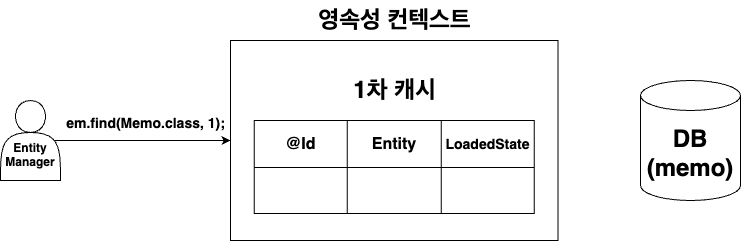

The diagram above was exported from draw.io. Its source (the exported page's mxGraphModel, read from the mxfile embedded in the PNG):
<mxGraphModel dx="618" dy="827" grid="1" gridSize="10" guides="1" tooltips="1" connect="1" arrows="1" fold="1" page="1" pageScale="1" pageWidth="827" pageHeight="1169" math="0" shadow="0">
  <root>
    <mxCell id="0" />
    <mxCell id="1" parent="0" />
    <mxCell id="1xlyJLYFMKC8rkHW86Le-13" value="" style="rounded=0;whiteSpace=wrap;html=1;" vertex="1" parent="1">
      <mxGeometry x="260" y="670" width="327.5" height="200" as="geometry" />
    </mxCell>
    <mxCell id="1xlyJLYFMKC8rkHW86Le-14" value="영속성 컨텍스트" style="text;strokeColor=none;fillColor=none;html=1;fontSize=24;fontStyle=1;verticalAlign=middle;align=center;" vertex="1" parent="1">
      <mxGeometry x="371.25" y="630" width="105" height="40" as="geometry" />
    </mxCell>
    <mxCell id="1xlyJLYFMKC8rkHW86Le-28" value="" style="shape=table;startSize=0;container=1;collapsible=0;childLayout=tableLayout;fontSize=16;" vertex="1" parent="1">
      <mxGeometry x="283.75" y="750" width="280" height="93" as="geometry" />
    </mxCell>
    <mxCell id="1xlyJLYFMKC8rkHW86Le-29" value="" style="shape=tableRow;horizontal=0;startSize=0;swimlaneHead=0;swimlaneBody=0;strokeColor=inherit;top=0;left=0;bottom=0;right=0;collapsible=0;dropTarget=0;fillColor=none;points=[[0,0.5],[1,0.5]];portConstraint=eastwest;fontSize=16;" vertex="1" parent="1xlyJLYFMKC8rkHW86Le-28">
      <mxGeometry width="280" height="47" as="geometry" />
    </mxCell>
    <mxCell id="1xlyJLYFMKC8rkHW86Le-30" value="&lt;b&gt;@Id&lt;/b&gt;" style="shape=partialRectangle;html=1;whiteSpace=wrap;connectable=0;strokeColor=inherit;overflow=hidden;fillColor=none;top=0;left=0;bottom=0;right=0;pointerEvents=1;fontSize=16;" vertex="1" parent="1xlyJLYFMKC8rkHW86Le-29">
      <mxGeometry width="93" height="47" as="geometry">
        <mxRectangle width="93" height="47" as="alternateBounds" />
      </mxGeometry>
    </mxCell>
    <mxCell id="1xlyJLYFMKC8rkHW86Le-31" value="&lt;b&gt;Entity&lt;/b&gt;" style="shape=partialRectangle;html=1;whiteSpace=wrap;connectable=0;strokeColor=inherit;overflow=hidden;fillColor=none;top=0;left=0;bottom=0;right=0;pointerEvents=1;fontSize=16;" vertex="1" parent="1xlyJLYFMKC8rkHW86Le-29">
      <mxGeometry x="93" width="94" height="47" as="geometry">
        <mxRectangle width="94" height="47" as="alternateBounds" />
      </mxGeometry>
    </mxCell>
    <mxCell id="1xlyJLYFMKC8rkHW86Le-32" value="&lt;font style=&quot;font-size: 14px;&quot;&gt;&lt;b&gt;LoadedState&lt;/b&gt;&lt;/font&gt;" style="shape=partialRectangle;html=1;whiteSpace=wrap;connectable=0;strokeColor=inherit;overflow=hidden;fillColor=none;top=0;left=0;bottom=0;right=0;pointerEvents=1;fontSize=16;" vertex="1" parent="1xlyJLYFMKC8rkHW86Le-29">
      <mxGeometry x="187" width="93" height="47" as="geometry">
        <mxRectangle width="93" height="47" as="alternateBounds" />
      </mxGeometry>
    </mxCell>
    <mxCell id="1xlyJLYFMKC8rkHW86Le-33" value="" style="shape=tableRow;horizontal=0;startSize=0;swimlaneHead=0;swimlaneBody=0;strokeColor=inherit;top=0;left=0;bottom=0;right=0;collapsible=0;dropTarget=0;fillColor=none;points=[[0,0.5],[1,0.5]];portConstraint=eastwest;fontSize=16;" vertex="1" parent="1xlyJLYFMKC8rkHW86Le-28">
      <mxGeometry y="47" width="280" height="46" as="geometry" />
    </mxCell>
    <mxCell id="1xlyJLYFMKC8rkHW86Le-34" value="" style="shape=partialRectangle;html=1;whiteSpace=wrap;connectable=0;strokeColor=inherit;overflow=hidden;fillColor=none;top=0;left=0;bottom=0;right=0;pointerEvents=1;fontSize=16;" vertex="1" parent="1xlyJLYFMKC8rkHW86Le-33">
      <mxGeometry width="93" height="46" as="geometry">
        <mxRectangle width="93" height="46" as="alternateBounds" />
      </mxGeometry>
    </mxCell>
    <mxCell id="1xlyJLYFMKC8rkHW86Le-35" value="" style="shape=partialRectangle;html=1;whiteSpace=wrap;connectable=0;strokeColor=inherit;overflow=hidden;fillColor=none;top=0;left=0;bottom=0;right=0;pointerEvents=1;fontSize=16;" vertex="1" parent="1xlyJLYFMKC8rkHW86Le-33">
      <mxGeometry x="93" width="94" height="46" as="geometry">
        <mxRectangle width="94" height="46" as="alternateBounds" />
      </mxGeometry>
    </mxCell>
    <mxCell id="1xlyJLYFMKC8rkHW86Le-36" value="" style="shape=partialRectangle;html=1;whiteSpace=wrap;connectable=0;strokeColor=inherit;overflow=hidden;fillColor=none;top=0;left=0;bottom=0;right=0;pointerEvents=1;fontSize=16;" vertex="1" parent="1xlyJLYFMKC8rkHW86Le-33">
      <mxGeometry x="187" width="93" height="46" as="geometry">
        <mxRectangle width="93" height="46" as="alternateBounds" />
      </mxGeometry>
    </mxCell>
    <mxCell id="1xlyJLYFMKC8rkHW86Le-41" value="1차 캐시" style="text;strokeColor=none;fillColor=none;html=1;fontSize=24;fontStyle=1;verticalAlign=middle;align=center;" vertex="1" parent="1">
      <mxGeometry x="371.25" y="700" width="105" height="40" as="geometry" />
    </mxCell>
    <mxCell id="cAZWhFKqIXqPTujNNtPq-2" style="edgeStyle=orthogonalEdgeStyle;rounded=0;orthogonalLoop=1;jettySize=auto;html=1;exitX=0.9;exitY=0.5;exitDx=0;exitDy=0;exitPerimeter=0;" edge="1" parent="1" source="cAZWhFKqIXqPTujNNtPq-1" target="1xlyJLYFMKC8rkHW86Le-13">
      <mxGeometry relative="1" as="geometry" />
    </mxCell>
    <mxCell id="cAZWhFKqIXqPTujNNtPq-1" value="&lt;b&gt;&lt;br&gt;&lt;br&gt;Entity&lt;br&gt;Manager&lt;/b&gt;" style="shape=actor;whiteSpace=wrap;html=1;" vertex="1" parent="1">
      <mxGeometry x="30" y="730" width="60" height="80" as="geometry" />
    </mxCell>
    <mxCell id="cAZWhFKqIXqPTujNNtPq-3" value="&lt;font style=&quot;font-size: 14px;&quot;&gt;em.find(Memo.class, 1);&lt;/font&gt;" style="text;strokeColor=none;fillColor=none;html=1;fontSize=24;fontStyle=1;verticalAlign=middle;align=center;" vertex="1" parent="1">
      <mxGeometry x="140" y="730" width="70" height="40" as="geometry" />
    </mxCell>
    <mxCell id="cAZWhFKqIXqPTujNNtPq-4" value="&lt;b&gt;&lt;font style=&quot;font-size: 24px;&quot;&gt;DB&lt;br&gt;(memo)&lt;br&gt;&lt;/font&gt;&lt;/b&gt;" style="shape=cylinder3;whiteSpace=wrap;html=1;boundedLbl=1;backgroundOutline=1;size=15;" vertex="1" parent="1">
      <mxGeometry x="670" y="710" width="100" height="120" as="geometry" />
    </mxCell>
  </root>
</mxGraphModel>